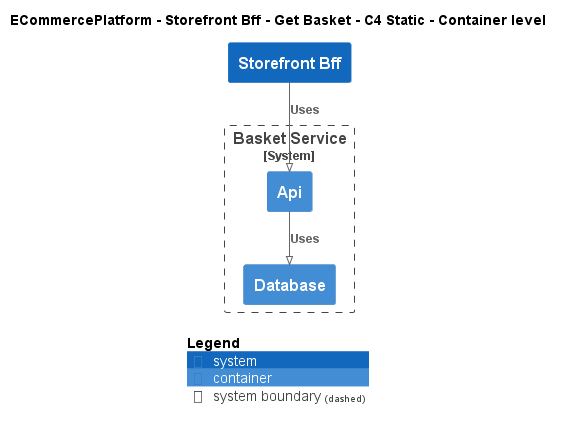

The diagram above was rendered by PlantUML. Its source (embedded in the PNG):
@startuml
!pragma layout smetana
!include ..\..\..\..\..\.c4s\C4_Container.puml

AddElementTag("c4interflow:lifecycle:new", $bgColor=green, $fontColor=#ffffff, $borderColor=green, $shadowing="False")
AddElementTag("c4interflow:lifecycle:changed", $bgColor=orange, $fontColor=#ffffff, $borderColor=orange, $shadowing="False")
AddElementTag("c4interflow:lifecycle:removed", $bgColor=red, $fontColor=#ffffff, $borderColor=red, $shadowing="False")

AddRelTag("c4interflow:lifecycle:new", $textColor=green, $lineColor=green)
AddRelTag("c4interflow:lifecycle:changed", $textColor=orange, $lineColor=orange)
AddRelTag("c4interflow:lifecycle:removed", $textColor=red, $lineColor=red)

SHOW_PERSON_PORTRAIT()
LAYOUT_TOP_DOWN()

skinparam linetype polyline

title ECommercePlatform - Storefront Bff - Get Basket - C4 Static - Container level

System(ECommercePlatform.SoftwareSystems.StorefrontBff, "Storefront Bff", "")

System_Boundary(ECommercePlatform.SoftwareSystems.BasketService, "Basket Service") {
    Container(ECommercePlatform.SoftwareSystems.BasketService.Containers.Api, "Api", "", "")
    Container(ECommercePlatform.SoftwareSystems.BasketService.Containers.Database, "Database", "", "")
}

Rel(ECommercePlatform.SoftwareSystems.StorefrontBff, ECommercePlatform.SoftwareSystems.BasketService.Containers.Api, "Uses")
Rel(ECommercePlatform.SoftwareSystems.BasketService.Containers.Api, ECommercePlatform.SoftwareSystems.BasketService.Containers.Database, "Uses")


SHOW_LEGEND()
@enduml